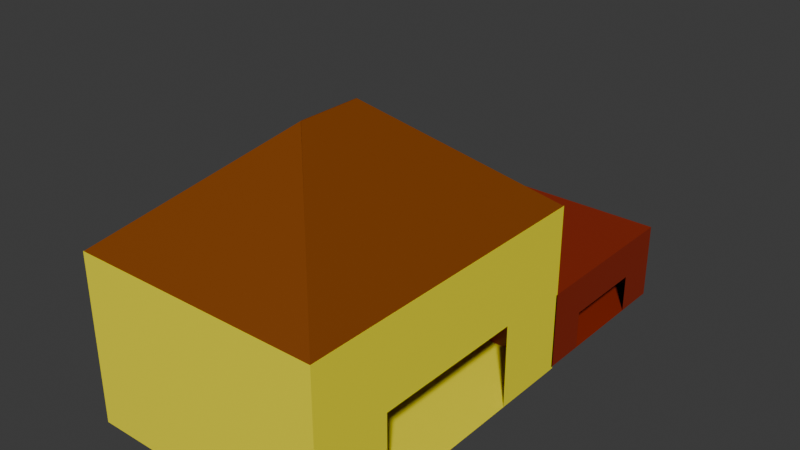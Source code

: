 # Source: House.blend  (saved by Blender 4.5.90; exported with 4.5.12 LTS)
import bpy
from mathutils import Matrix  # noqa: F401  (used for matrix-valued properties, if any)

bpy.ops.wm.read_factory_settings(use_empty=True)
scene = bpy.context.scene
scene.name = 'Scene'

# ---- collections
col_collection = bpy.data.collections.new('Collection'); scene.collection.children.link(col_collection)

# ---- materials (node trees are filled in below, after node groups)
mat_material_003 = bpy.data.materials.new('Material.003')
mat_material_002 = bpy.data.materials.new('Material.002')
mat_material_004 = bpy.data.materials.new('Material.004')

# ---- material node trees
mat_material_003.use_nodes = True; mat_material_003.node_tree.nodes.clear()
_N = mat_material_003.node_tree.nodes; _L = mat_material_003.node_tree.links
n0 = _N.new('ShaderNodeBsdfPrincipled'); n0.name = 'Principled BSDF'; n0.location = (-200, 100)
n0.inputs[0].default_value = (0.2198, 0.05236, 0.0003024, 1.0)
n1 = _N.new('ShaderNodeOutputMaterial'); n1.name = 'Material Output'; n1.location = (200, 100)
_L.new(n0.outputs[0], n1.inputs[0])
n1.is_active_output = True
mat_material_002.use_nodes = True; mat_material_002.node_tree.nodes.clear()
_N = mat_material_002.node_tree.nodes; _L = mat_material_002.node_tree.links
n0 = _N.new('ShaderNodeBsdfPrincipled'); n0.name = 'Principled BSDF'; n0.location = (-200, 100)
n0.inputs[0].default_value = (1.0, 0.8958, 0.01384, 1.0)
n1 = _N.new('ShaderNodeOutputMaterial'); n1.name = 'Material Output'; n1.location = (200, 100)
_L.new(n0.outputs[0], n1.inputs[0])
n1.is_active_output = True
mat_material_004.use_nodes = True; mat_material_004.node_tree.nodes.clear()
_N = mat_material_004.node_tree.nodes; _L = mat_material_004.node_tree.links
n0 = _N.new('ShaderNodeBsdfPrincipled'); n0.name = 'Principled BSDF'; n0.location = (-200, 100)
n0.inputs[0].default_value = (0.2639, 0.01905, 0.002057, 1.0)
n1 = _N.new('ShaderNodeOutputMaterial'); n1.name = 'Material Output'; n1.location = (200, 100)
_L.new(n0.outputs[0], n1.inputs[0])
n1.is_active_output = True

# ---- world
world_world = bpy.data.worlds.new('World'); scene.world = world_world
world_world.use_nodes = True; world_world.node_tree.nodes.clear()
_N = world_world.node_tree.nodes; _L = world_world.node_tree.links
n0 = _N.new('ShaderNodeOutputWorld'); n0.name = 'World Output'; n0.location = (200, 100)
n1 = _N.new('ShaderNodeBackground'); n1.name = 'Background'; n1.location = (-200, 100)
n1.inputs[0].default_value = (0.05088, 0.05088, 0.05088, 1.0)
_L.new(n1.outputs[0], n0.inputs[0])
n0.is_active_output = True
world_world.color = (0.05088, 0.05088, 0.05088)
world_world.sun_shadow_jitter_overblur = 0.0

# ---- meshes
me_cube_005 = bpy.data.meshes.new('Cube.005')
me_cube_005.from_pydata([(0.03146, -7.543, 19.8), (-29.49, -37.07, -9.729), (0.03146, 7.543, 19.8), (-29.49, 37.07, -9.729), (-0.03146, -7.543, 19.8), (29.49, -37.07, -9.729), (-0.03146, 7.543, 19.8), (29.49, 37.07, -9.729), (0.03146, -9.537e-07, 19.8), (-29.49, 0.0, -9.729), (-0.03146, 9.537e-07, 19.8), (29.49, 0.0, -9.729), (-14.73, -22.31, 5.033), (-14.73, 22.31, 5.033), (14.73, 22.31, 5.033), (14.73, -22.31, 5.033), (14.73, 4.768e-07, 5.033), (-14.73, -4.768e-07, 5.033), (0.03146, 3.771, 19.8), (29.49, 18.53, -9.729), (-29.49, 18.53, -9.729), (-0.03146, 3.771, 19.8), (14.73, 11.15, 5.033), (-14.73, 11.15, 5.033), (-29.49, -18.53, -9.729), (-0.03146, -3.771, 19.8), (0.03146, -3.771, 19.8), (29.49, -18.53, -9.729), (-14.73, -11.15, 5.033), (14.73, -11.15, 5.033), (-29.49, -27.8, -9.729), (-0.03146, -5.657, 19.8), (-14.73, -16.73, 5.033), (0.03146, -5.657, 19.8), (29.49, -27.8, -9.729), (14.73, -16.73, 5.033)], [], [(23, 13, 3, 20), (13, 14, 7, 3), (35, 15, 5, 34), (15, 12, 1, 5), (31, 33, 0, 4), (20, 3, 7, 19), (24, 9, 11, 27), (21, 18, 8, 10), (22, 16, 11, 19), (28, 17, 9, 24), (26, 8, 17, 28), (21, 10, 16, 22), (4, 0, 12, 15), (31, 4, 15, 35), (2, 6, 14, 13), (18, 2, 13, 23), (8, 18, 23, 17), (6, 21, 22, 14), (14, 22, 19, 7), (6, 2, 18, 21), (9, 20, 19, 11), (17, 23, 20, 9), (10, 25, 29, 16), (33, 26, 28, 32), (32, 28, 24, 30), (30, 24, 27, 34), (10, 8, 26, 25), (16, 29, 27, 11), (1, 30, 34, 5), (12, 32, 30, 1), (0, 33, 32, 12), (25, 31, 35, 29), (25, 26, 33, 31), (29, 35, 34, 27)])
_uv = me_cube_005.uv_layers.new(name='UVMap')
_uv.uv.foreach_set('vector', [0.8124, 0.5874, 0.8124, 0.5498, 0.875, 0.5, 0.875, 0.5625, 0.8124, 0.5498, 0.6202, 0.5498, 0.4903, 0.5, 0.875, 0.5, 0.6202, 0.6814, 0.6202, 0.7002, 0.4903, 0.75, 0.4903, 0.7188, 0.6202, 0.7002, 0.8124, 0.7002, 0.875, 0.75, 0.4903, 0.75, 0.7501, 0.6441, 0.7499, 0.6441, 0.7499, 0.6504, 0.7501, 0.6504, 0.4386, 0.1875, 0.4386, 0.25, 0.4903, 0.5, 0.4903, 0.5625, 0.4386, 0.0625, 0.4386, 0.125, 0.4903, 0.625, 0.4903, 0.6875, 0.7501, 0.6123, 0.7499, 0.6123, 0.7499, 0.625, 0.7501, 0.625, 0.6202, 0.5874, 0.6202, 0.625, 0.4903, 0.625, 0.4903, 0.5625, 0.8124, 0.6626, 0.8124, 0.625, 0.875, 0.625, 0.875, 0.6875, 0.7499, 0.6377, 0.7499, 0.625, 0.8124, 0.625, 0.8124, 0.6626, 0.7501, 0.6123, 0.7501, 0.625, 0.6202, 0.625, 0.6202, 0.5874, 0.7501, 0.6504, 0.7499, 0.6504, 0.8124, 0.7002, 0.6202, 0.7002, 0.7501, 0.6441, 0.7501, 0.6504, 0.6202, 0.7002, 0.6202, 0.6814, 0.7499, 0.5996, 0.7501, 0.5996, 0.6202, 0.5498, 0.8124, 0.5498, 0.7499, 0.6123, 0.7499, 0.5996, 0.8124, 0.5498, 0.8124, 0.5874, 0.7499, 0.625, 0.7499, 0.6123, 0.8124, 0.5874, 0.8124, 0.625, 0.7501, 0.5996, 0.7501, 0.6123, 0.6202, 0.5874, 0.6202, 0.5498, 0.6202, 0.5498, 0.6202, 0.5874, 0.4903, 0.5625, 0.4903, 0.5, 0.7501, 0.5996, 0.7499, 0.5996, 0.7499, 0.6123, 0.7501, 0.6123, 0.4386, 0.125, 0.4386, 0.1875, 0.4903, 0.5625, 0.4903, 0.625, 0.8124, 0.625, 0.8124, 0.5874, 0.875, 0.5625, 0.875, 0.625, 0.7501, 0.625, 0.7501, 0.6377, 0.6202, 0.6626, 0.6202, 0.625, 0.7499, 0.6441, 0.7499, 0.6377, 0.8124, 0.6626, 0.8124, 0.6814, 0.8124, 0.6814, 0.8124, 0.6626, 0.875, 0.6875, 0.875, 0.7187, 0.4386, 0.03125, 0.4386, 0.0625, 0.4903, 0.6875, 0.4903, 0.7188, 0.7501, 0.625, 0.7499, 0.625, 0.7499, 0.6377, 0.7501, 0.6377, 0.6202, 0.625, 0.6202, 0.6626, 0.4903, 0.6875, 0.4903, 0.625, 0.4386, 0.0, 0.4386, 0.03125, 0.4903, 0.7188, 0.4903, 0.75, 0.8124, 0.7002, 0.8124, 0.6814, 0.875, 0.7187, 0.875, 0.75, 0.7499, 0.6504, 0.7499, 0.6441, 0.8124, 0.6814, 0.8124, 0.7002, 0.7501, 0.6377, 0.7501, 0.6441, 0.6202, 0.6814, 0.6202, 0.6626, 0.7501, 0.6377, 0.7499, 0.6377, 0.7499, 0.6441, 0.7501, 0.6441, 0.6202, 0.6626, 0.6202, 0.6814, 0.4903, 0.7188, 0.4903, 0.6875])
me_cube_005.materials.append(mat_material_003)
me_cube_005.update()
me_cube_006 = bpy.data.meshes.new('Cube.006')
me_cube_006.from_pydata([(-29.49, -37.07, -19.8), (-29.49, -37.07, 19.8), (-29.49, 37.07, -19.8), (-29.49, 37.07, 19.8), (29.49, -37.07, -19.8), (29.49, -37.07, 19.8), (29.49, 37.07, -19.8), (29.49, 37.07, 19.8), (-29.49, -37.07, 0.0), (-29.49, 37.07, 0.0), (29.49, 37.07, 0.0), (29.49, -37.07, 0.0), (-29.49, 0.0, -19.8), (-29.49, 0.0, 19.8), (29.49, 0.0, -19.8), (29.49, 0.0, 19.8), (29.49, 0.0, 0.0), (-29.49, 0.0, 0.0), (-29.49, 18.53, 19.8), (29.49, 18.53, -19.8), (-29.49, 18.53, 0.0), (-29.49, 18.53, -19.8), (29.49, 18.53, 19.8), (29.49, 18.53, 0.0), (-29.49, -18.53, -19.8), (29.49, -18.53, 19.8), (29.49, -18.53, 0.0), (-29.49, -18.53, 19.8), (29.49, -18.53, -19.8), (-29.49, -18.53, 0.0)], [], [(20, 18, 3, 9), (9, 3, 7, 10), (26, 25, 5, 11), (11, 5, 1, 8), (24, 28, 4, 0), (25, 27, 1, 5), (4, 11, 8, 0), (28, 26, 11, 4), (2, 9, 10, 6), (21, 20, 9, 2), (24, 29, 17, 12), (22, 18, 13, 15), (21, 19, 14, 12), (23, 22, 15, 16), (29, 27, 13, 17), (10, 7, 22, 23), (2, 6, 19, 21), (7, 3, 18, 22), (6, 10, 23, 19), (12, 17, 20, 21), (17, 13, 18, 20), (8, 1, 27, 29), (0, 8, 29, 24), (15, 13, 27, 25), (12, 14, 28, 24), (16, 15, 25, 26)])
_uv = me_cube_006.uv_layers.new(name='UVMap')
_uv.uv.foreach_set('vector', [0.5, 0.1875, 0.625, 0.1875, 0.625, 0.25, 0.5, 0.25, 0.5, 0.25, 0.625, 0.25, 0.625, 0.5, 0.5, 0.5, 0.5, 0.6875, 0.625, 0.6875, 0.625, 0.75, 0.5, 0.75, 0.5, 0.75, 0.625, 0.75, 0.625, 1.0, 0.5, 1.0, 0.125, 0.6875, 0.375, 0.6875, 0.375, 0.75, 0.125, 0.75, 0.625, 0.6875, 0.875, 0.6875, 0.875, 0.75, 0.625, 0.75, 0.375, 0.75, 0.5, 0.75, 0.5, 1.0, 0.375, 1.0, 0.375, 0.6875, 0.5, 0.6875, 0.5, 0.75, 0.375, 0.75, 0.375, 0.25, 0.5, 0.25, 0.5, 0.5, 0.375, 0.5, 0.375, 0.1875, 0.5, 0.1875, 0.5, 0.25, 0.375, 0.25, 0.375, 0.0625, 0.5, 0.0625, 0.5, 0.125, 0.375, 0.125, 0.625, 0.5625, 0.875, 0.5625, 0.875, 0.625, 0.625, 0.625, 0.125, 0.5625, 0.375, 0.5625, 0.375, 0.625, 0.125, 0.625, 0.5, 0.5625, 0.625, 0.5625, 0.625, 0.625, 0.5, 0.625, 0.5, 0.0625, 0.625, 0.0625, 0.625, 0.125, 0.5, 0.125, 0.5, 0.5, 0.625, 0.5, 0.625, 0.5625, 0.5, 0.5625, 0.125, 0.5, 0.375, 0.5, 0.375, 0.5625, 0.125, 0.5625, 0.625, 0.5, 0.875, 0.5, 0.875, 0.5625, 0.625, 0.5625, 0.375, 0.5, 0.5, 0.5, 0.5, 0.5625, 0.375, 0.5625, 0.375, 0.125, 0.5, 0.125, 0.5, 0.1875, 0.375, 0.1875, 0.5, 0.125, 0.625, 0.125, 0.625, 0.1875, 0.5, 0.1875, 0.5, 0.0, 0.625, 0.0, 0.625, 0.0625, 0.5, 0.0625, 0.375, 0.0, 0.5, 0.0, 0.5, 0.0625, 0.375, 0.0625, 0.625, 0.625, 0.875, 0.625, 0.875, 0.6875, 0.625, 0.6875, 0.125, 0.625, 0.375, 0.625, 0.375, 0.6875, 0.125, 0.6875, 0.5, 0.625, 0.625, 0.625, 0.625, 0.6875, 0.5, 0.6875])
me_cube_006.materials.append(mat_material_002)
me_cube_006.update()
me_cube_007 = bpy.data.meshes.new('Cube.007')
me_cube_007.from_pydata([(-29.49, -37.07, -19.8), (-29.49, -37.07, 19.8), (-29.49, 37.07, -19.8), (-29.49, 37.07, 19.8), (29.49, -37.07, -19.8), (29.49, -37.07, 19.8), (29.49, 37.07, -19.8), (29.49, 37.07, 19.8), (-29.49, -37.07, 0.0), (-29.49, 37.07, 0.0), (29.49, 37.07, 0.0), (29.49, -37.07, 0.0), (-29.49, 0.0, -19.8), (-29.49, 0.0, 19.8), (29.49, 0.0, -19.8), (29.49, 0.0, 19.8), (29.49, 0.0, 0.0), (-29.49, 0.0, 0.0), (-29.49, 18.53, 19.8), (29.49, 18.53, -19.8), (-29.49, 18.53, 0.0), (-29.49, 18.53, -19.8), (29.49, 18.53, 19.8), (29.49, 18.53, 0.0), (-29.49, -18.53, -19.8), (29.49, -18.53, 19.8), (29.49, -18.53, 0.0), (-29.49, -18.53, 19.8), (29.49, -18.53, -19.8), (-29.49, -18.53, 0.0)], [], [(20, 18, 3, 9), (9, 3, 7, 10), (26, 25, 5, 11), (11, 5, 1, 8), (24, 28, 4, 0), (25, 27, 1, 5), (4, 11, 8, 0), (28, 26, 11, 4), (2, 9, 10, 6), (21, 20, 9, 2), (24, 29, 17, 12), (22, 18, 13, 15), (21, 19, 14, 12), (23, 22, 15, 16), (29, 27, 13, 17), (10, 7, 22, 23), (2, 6, 19, 21), (7, 3, 18, 22), (6, 10, 23, 19), (12, 17, 20, 21), (17, 13, 18, 20), (8, 1, 27, 29), (0, 8, 29, 24), (15, 13, 27, 25), (12, 14, 28, 24), (16, 15, 25, 26)])
_uv = me_cube_007.uv_layers.new(name='UVMap')
_uv.uv.foreach_set('vector', [0.5, 0.1875, 0.625, 0.1875, 0.625, 0.25, 0.5, 0.25, 0.5, 0.25, 0.625, 0.25, 0.625, 0.5, 0.5, 0.5, 0.5, 0.6875, 0.625, 0.6875, 0.625, 0.75, 0.5, 0.75, 0.5, 0.75, 0.625, 0.75, 0.625, 1.0, 0.5, 1.0, 0.125, 0.6875, 0.375, 0.6875, 0.375, 0.75, 0.125, 0.75, 0.625, 0.6875, 0.875, 0.6875, 0.875, 0.75, 0.625, 0.75, 0.375, 0.75, 0.5, 0.75, 0.5, 1.0, 0.375, 1.0, 0.375, 0.6875, 0.5, 0.6875, 0.5, 0.75, 0.375, 0.75, 0.375, 0.25, 0.5, 0.25, 0.5, 0.5, 0.375, 0.5, 0.375, 0.1875, 0.5, 0.1875, 0.5, 0.25, 0.375, 0.25, 0.375, 0.0625, 0.5, 0.0625, 0.5, 0.125, 0.375, 0.125, 0.625, 0.5625, 0.875, 0.5625, 0.875, 0.625, 0.625, 0.625, 0.125, 0.5625, 0.375, 0.5625, 0.375, 0.625, 0.125, 0.625, 0.5, 0.5625, 0.625, 0.5625, 0.625, 0.625, 0.5, 0.625, 0.5, 0.0625, 0.625, 0.0625, 0.625, 0.125, 0.5, 0.125, 0.5, 0.5, 0.625, 0.5, 0.625, 0.5625, 0.5, 0.5625, 0.125, 0.5, 0.375, 0.5, 0.375, 0.5625, 0.125, 0.5625, 0.625, 0.5, 0.875, 0.5, 0.875, 0.5625, 0.625, 0.5625, 0.375, 0.5, 0.5, 0.5, 0.5, 0.5625, 0.375, 0.5625, 0.375, 0.125, 0.5, 0.125, 0.5, 0.1875, 0.375, 0.1875, 0.5, 0.125, 0.625, 0.125, 0.625, 0.1875, 0.5, 0.1875, 0.5, 0.0, 0.625, 0.0, 0.625, 0.0625, 0.5, 0.0625, 0.375, 0.0, 0.5, 0.0, 0.5, 0.0625, 0.375, 0.0625, 0.625, 0.625, 0.875, 0.625, 0.875, 0.6875, 0.625, 0.6875, 0.125, 0.625, 0.375, 0.625, 0.375, 0.6875, 0.125, 0.6875, 0.5, 0.625, 0.625, 0.625, 0.625, 0.6875, 0.5, 0.6875])
me_cube_007.materials.append(mat_material_004)
me_cube_007.update()

# ---- objects
ob_cube = bpy.data.objects.new('Cube', me_cube_005)
ob_cube_001 = bpy.data.objects.new('Cube.001', me_cube_006)
ob_cube_002 = bpy.data.objects.new('Cube.002', me_cube_007)

# ---- transforms, parenting, visibility, modifiers, constraints
ob_cube.location = (-3.738, 11.38, 55.16)
ob_cube.scale = (1.0, 1.0, 0.8386)
ob_cube_001.location = (-3.738, 11.38, 27.25)
ob_cube_002.location = (-3.738, 68.66, 17.01)
ob_cube_002.scale = (1.0, 0.5561, 0.4601)

# ---- collection membership
col_collection.objects.link(ob_cube)
col_collection.objects.link(ob_cube_001)
col_collection.objects.link(ob_cube_002)

# ---- scene / render settings (as saved in the file)
scene.frame_start = 1; scene.frame_end = 250; scene.frame_set(30)
scene.render.engine = 'BLENDER_EEVEE_NEXT'
bpy.context.view_layer.update()

# ---- added for rendering (the .blend has no active camera and no usable light): camera, sun
cam_auto = bpy.data.cameras.new('AutoCamera')
cam_auto.lens = 50.0
cam_auto.sensor_width = 36.0
cam_auto.clip_end = 2343.46
ob_auto_camera = bpy.data.objects.new('AutoCamera', cam_auto)
scene.collection.objects.link(ob_auto_camera)
ob_auto_camera.location = (129.793, -128.443, 146.431)
ob_auto_camera.rotation_euler = (1.09748, -7.21219e-08, 0.694738)
scene.camera = ob_auto_camera
light_auto_sun = bpy.data.lights.new('AutoSun', 'SUN')
light_auto_sun.energy = 3.0
light_auto_sun.angle = 0.0523599
ob_auto_sun = bpy.data.objects.new('AutoSun', light_auto_sun)
scene.collection.objects.link(ob_auto_sun)
ob_auto_sun.rotation_euler = (0.872665, 0.174533, 0.523599)
bpy.context.view_layer.update()
